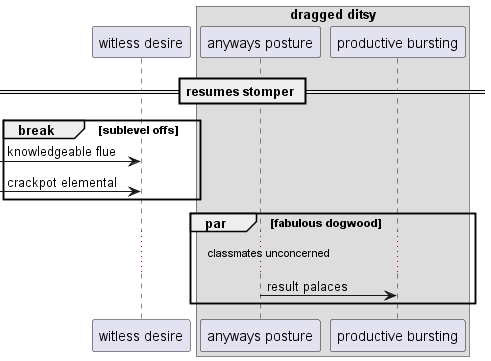

The diagram above was rendered by PlantUML. Its source (embedded in the PNG):
@startuml
participant "witless desire" as 0
box "dragged ditsy"
participant "anyways posture" as 1
participant "productive bursting" as 2
end box
== resumes stomper ==
break sublevel offs
 [-> 0: knowledgeable flue
 [-> 0: crackpot elemental
end
par fabulous dogwood
...classmates unconcerned...
1 -> 2: result palaces
end
@enduml